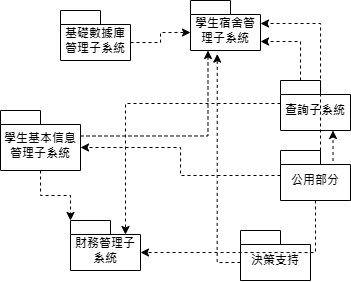

The diagram above was exported from draw.io. Its source (the exported page's mxGraphModel, read from the mxfile embedded in the PNG):
<mxGraphModel dx="1235" dy="731" grid="1" gridSize="10" guides="1" tooltips="1" connect="1" arrows="1" fold="1" page="1" pageScale="1" pageWidth="827" pageHeight="1169" math="0" shadow="0">
  <root>
    <mxCell id="WIyWlLk6GJQsqaUBKTNV-0" />
    <mxCell id="WIyWlLk6GJQsqaUBKTNV-1" parent="WIyWlLk6GJQsqaUBKTNV-0" />
    <mxCell id="q68nCGGydoX_3qnlbrFk-157" value="查詢子系統" style="shape=folder;fontStyle=1;spacingTop=10;tabWidth=40;tabHeight=14;tabPosition=left;html=1;whiteSpace=wrap;" vertex="1" parent="WIyWlLk6GJQsqaUBKTNV-1">
      <mxGeometry x="480" y="250" width="70" height="50" as="geometry" />
    </mxCell>
    <mxCell id="q68nCGGydoX_3qnlbrFk-158" value="基礎數據庫管理子系統" style="shape=folder;fontStyle=1;spacingTop=10;tabWidth=40;tabHeight=14;tabPosition=left;html=1;whiteSpace=wrap;" vertex="1" parent="WIyWlLk6GJQsqaUBKTNV-1">
      <mxGeometry x="260" y="180" width="70" height="50" as="geometry" />
    </mxCell>
    <mxCell id="q68nCGGydoX_3qnlbrFk-160" value="學生基本信息管理子系統" style="shape=folder;fontStyle=1;spacingTop=10;tabWidth=40;tabHeight=14;tabPosition=left;html=1;whiteSpace=wrap;" vertex="1" parent="WIyWlLk6GJQsqaUBKTNV-1">
      <mxGeometry x="200" y="280" width="80" height="60" as="geometry" />
    </mxCell>
    <mxCell id="q68nCGGydoX_3qnlbrFk-161" value="公用部分" style="shape=folder;fontStyle=1;spacingTop=10;tabWidth=40;tabHeight=14;tabPosition=left;html=1;whiteSpace=wrap;" vertex="1" parent="WIyWlLk6GJQsqaUBKTNV-1">
      <mxGeometry x="480" y="320" width="70" height="50" as="geometry" />
    </mxCell>
    <mxCell id="q68nCGGydoX_3qnlbrFk-162" value="決策支持" style="shape=folder;fontStyle=1;spacingTop=10;tabWidth=40;tabHeight=14;tabPosition=left;html=1;whiteSpace=wrap;" vertex="1" parent="WIyWlLk6GJQsqaUBKTNV-1">
      <mxGeometry x="440" y="400" width="70" height="50" as="geometry" />
    </mxCell>
    <mxCell id="q68nCGGydoX_3qnlbrFk-163" value="財務管理子系統" style="shape=folder;fontStyle=1;spacingTop=10;tabWidth=40;tabHeight=14;tabPosition=left;html=1;whiteSpace=wrap;" vertex="1" parent="WIyWlLk6GJQsqaUBKTNV-1">
      <mxGeometry x="270" y="390" width="70" height="50" as="geometry" />
    </mxCell>
    <mxCell id="q68nCGGydoX_3qnlbrFk-164" value="學生宿舍管理子系統" style="shape=folder;fontStyle=1;spacingTop=10;tabWidth=40;tabHeight=14;tabPosition=left;html=1;whiteSpace=wrap;" vertex="1" parent="WIyWlLk6GJQsqaUBKTNV-1">
      <mxGeometry x="390" y="170" width="70" height="50" as="geometry" />
    </mxCell>
    <mxCell id="q68nCGGydoX_3qnlbrFk-165" style="edgeStyle=orthogonalEdgeStyle;rounded=0;orthogonalLoop=1;jettySize=auto;html=1;entryX=0;entryY=0;entryDx=80;entryDy=37;entryPerimeter=0;dashed=1;" edge="1" parent="WIyWlLk6GJQsqaUBKTNV-1" source="q68nCGGydoX_3qnlbrFk-161" target="q68nCGGydoX_3qnlbrFk-160">
      <mxGeometry relative="1" as="geometry" />
    </mxCell>
    <mxCell id="q68nCGGydoX_3qnlbrFk-166" style="edgeStyle=orthogonalEdgeStyle;rounded=0;orthogonalLoop=1;jettySize=auto;html=1;exitX=0.5;exitY=1;exitDx=0;exitDy=0;exitPerimeter=0;entryX=0;entryY=0;entryDx=0;entryDy=0;entryPerimeter=0;dashed=1;" edge="1" parent="WIyWlLk6GJQsqaUBKTNV-1" source="q68nCGGydoX_3qnlbrFk-160" target="q68nCGGydoX_3qnlbrFk-163">
      <mxGeometry relative="1" as="geometry" />
    </mxCell>
    <mxCell id="q68nCGGydoX_3qnlbrFk-167" style="edgeStyle=orthogonalEdgeStyle;rounded=0;orthogonalLoop=1;jettySize=auto;html=1;exitX=0.5;exitY=1;exitDx=0;exitDy=0;exitPerimeter=0;entryX=0;entryY=0;entryDx=70;entryDy=32;entryPerimeter=0;dashed=1;" edge="1" parent="WIyWlLk6GJQsqaUBKTNV-1" source="q68nCGGydoX_3qnlbrFk-161" target="q68nCGGydoX_3qnlbrFk-163">
      <mxGeometry relative="1" as="geometry" />
    </mxCell>
    <mxCell id="q68nCGGydoX_3qnlbrFk-168" style="edgeStyle=orthogonalEdgeStyle;rounded=0;orthogonalLoop=1;jettySize=auto;html=1;exitX=0;exitY=0;exitDx=0;exitDy=32;exitPerimeter=0;entryX=0.382;entryY=1.072;entryDx=0;entryDy=0;entryPerimeter=0;dashed=1;" edge="1" parent="WIyWlLk6GJQsqaUBKTNV-1" source="q68nCGGydoX_3qnlbrFk-162" target="q68nCGGydoX_3qnlbrFk-164">
      <mxGeometry relative="1" as="geometry" />
    </mxCell>
    <mxCell id="q68nCGGydoX_3qnlbrFk-169" style="edgeStyle=orthogonalEdgeStyle;rounded=0;orthogonalLoop=1;jettySize=auto;html=1;exitX=0;exitY=0;exitDx=40;exitDy=0;exitPerimeter=0;entryX=0;entryY=0;entryDx=70;entryDy=23;entryPerimeter=0;dashed=1;" edge="1" parent="WIyWlLk6GJQsqaUBKTNV-1" source="q68nCGGydoX_3qnlbrFk-161" target="q68nCGGydoX_3qnlbrFk-164">
      <mxGeometry relative="1" as="geometry" />
    </mxCell>
    <mxCell id="q68nCGGydoX_3qnlbrFk-170" style="edgeStyle=orthogonalEdgeStyle;rounded=0;orthogonalLoop=1;jettySize=auto;html=1;exitX=0;exitY=0;exitDx=55;exitDy=14;exitPerimeter=0;entryX=0.75;entryY=1;entryDx=0;entryDy=0;entryPerimeter=0;dashed=1;" edge="1" parent="WIyWlLk6GJQsqaUBKTNV-1" source="q68nCGGydoX_3qnlbrFk-161" target="q68nCGGydoX_3qnlbrFk-157">
      <mxGeometry relative="1" as="geometry" />
    </mxCell>
    <mxCell id="q68nCGGydoX_3qnlbrFk-171" style="edgeStyle=orthogonalEdgeStyle;rounded=0;orthogonalLoop=1;jettySize=auto;html=1;exitX=0;exitY=0;exitDx=0;exitDy=23;exitPerimeter=0;entryX=0;entryY=0;entryDx=55;entryDy=14;entryPerimeter=0;dashed=1;" edge="1" parent="WIyWlLk6GJQsqaUBKTNV-1" source="q68nCGGydoX_3qnlbrFk-157" target="q68nCGGydoX_3qnlbrFk-163">
      <mxGeometry relative="1" as="geometry" />
    </mxCell>
    <mxCell id="q68nCGGydoX_3qnlbrFk-172" style="edgeStyle=orthogonalEdgeStyle;rounded=0;orthogonalLoop=1;jettySize=auto;html=1;exitX=0;exitY=0;exitDx=80;exitDy=25.5;exitPerimeter=0;entryX=0.25;entryY=1;entryDx=0;entryDy=0;entryPerimeter=0;dashed=1;" edge="1" parent="WIyWlLk6GJQsqaUBKTNV-1" source="q68nCGGydoX_3qnlbrFk-160" target="q68nCGGydoX_3qnlbrFk-164">
      <mxGeometry relative="1" as="geometry" />
    </mxCell>
    <mxCell id="q68nCGGydoX_3qnlbrFk-173" style="edgeStyle=orthogonalEdgeStyle;rounded=0;orthogonalLoop=1;jettySize=auto;html=1;exitX=0;exitY=0;exitDx=70;exitDy=32;exitPerimeter=0;entryX=0;entryY=0;entryDx=0;entryDy=32;entryPerimeter=0;dashed=1;" edge="1" parent="WIyWlLk6GJQsqaUBKTNV-1" source="q68nCGGydoX_3qnlbrFk-158" target="q68nCGGydoX_3qnlbrFk-164">
      <mxGeometry relative="1" as="geometry" />
    </mxCell>
    <mxCell id="q68nCGGydoX_3qnlbrFk-174" style="edgeStyle=orthogonalEdgeStyle;rounded=0;orthogonalLoop=1;jettySize=auto;html=1;exitX=0;exitY=0;exitDx=20;exitDy=0;exitPerimeter=0;entryX=0;entryY=0;entryDx=70;entryDy=41;entryPerimeter=0;dashed=1;" edge="1" parent="WIyWlLk6GJQsqaUBKTNV-1" source="q68nCGGydoX_3qnlbrFk-157" target="q68nCGGydoX_3qnlbrFk-164">
      <mxGeometry relative="1" as="geometry" />
    </mxCell>
  </root>
</mxGraphModel>